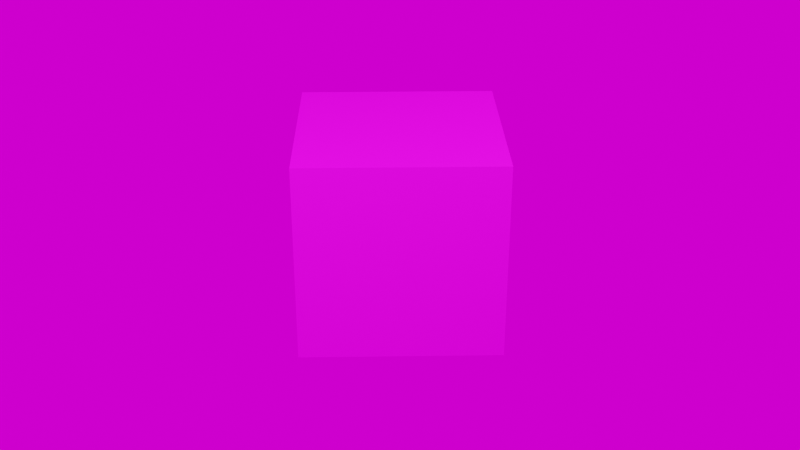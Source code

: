 # Source: Single-cube-5videos-move-camera-flat.blend  (saved by Blender 3.2.14; exported with 4.5.12 LTS)
import bpy
from mathutils import Matrix  # noqa: F401  (used for matrix-valued properties, if any)

bpy.ops.wm.read_factory_settings(use_empty=True)
scene = bpy.context.scene
scene.name = 'Scene'

# ---- collections
col_collection = bpy.data.collections.new('Collection'); scene.collection.children.link(col_collection)

# ---- images (referenced by path relative to the original .blend; pixels are not part of the script)
import os
ASSET_DIR = os.environ.get("B2B_ASSET_DIR", "")  # directory of the original .blend (textures are referenced by path, not embedded)
HERE = os.path.dirname(os.path.abspath(__file__))  # packed textures are extracted next to this script under _unpacked/

def load_image(name, relpath, width, height, colorspace="sRGB"):
    """Load a texture the original file referenced (path relative to the .blend, or extracted next to this script)."""
    p = next((c for c in (os.path.join(HERE, relpath), os.path.join(ASSET_DIR, relpath)) if relpath and os.path.exists(c)), "")
    if p:
        img = bpy.data.images.load(p, check_existing=True)
        img.name = name
    else:  # same state as the original file: an image datablock whose file is absent (Cycles renders it pink)
        img = bpy.data.images.new(name, width, height)
        img.source = "FILE"
        img.filepath = "//" + (relpath or name)
    img.colorspace_settings.name = colorspace
    return img
img_02___pashupati_tanaya_bala_gajanana___sri_sathya_sai_bhajans_mp = load_image('02 - Pashupati Tanaya Bala Gajanana _ Sri Sathya Sai Bhajans.mp', '', 1024, 1024, 'sRGB')
img_02___pashupati_tanaya_bala_gajanana___sri_sathya_sai_bhajan = load_image('02 - Pashupati Tanaya Bala Gajanana _ Sri Sathya Sai Bhajan', '', 1024, 1024, 'sRGB')
img_02___pashupati_tanaya_bala_gajanana___sri_sathya_sai_bhajan_001 = load_image('02 - Pashupati Tanaya Bala Gajanana _ Sri Sathya Sai Bhajan.001', '', 1024, 1024, 'sRGB')
img_night_exr = load_image('night.exr', 'night.exr', 1024, 1024, 'Linear Rec.709')

# ---- materials (node trees are filled in below, after node groups)
mat_material = bpy.data.materials.new('Material')
mat_material.alpha_threshold = 0.0
mat_material.use_transparent_shadow = False
mat_material.line_color = (0.0, 0.0, 0.0, 1.0)
mat_material_001 = bpy.data.materials.new('Material.001')
mat_material_001.use_transparent_shadow = False
mat_material_002 = bpy.data.materials.new('Material.002')
mat_material_002.use_transparent_shadow = False
mat_material_003 = bpy.data.materials.new('Material.003')
mat_material_003.use_transparent_shadow = False

# ---- material node trees
mat_material.use_nodes = True; mat_material.node_tree.nodes.clear()
_N = mat_material.node_tree.nodes; _L = mat_material.node_tree.links
n0 = _N.new('ShaderNodeOutputMaterial'); n0.name = 'Material Output'; n0.location = (300, 300)
n1 = _N.new('ShaderNodeBsdfPrincipled'); n1.name = 'Principled BSDF'; n1.location = (10, 300)
n1.distribution = 'GGX'
n1.subsurface_method = 'RANDOM_WALK_SKIN'
n1.inputs[2].default_value = 0.4
n1.inputs[3].default_value = 1.45
n1.inputs[27].default_value = (0.0, 0.0, 0.0, 1.0)
n1.inputs[28].default_value = 1.0
_L.new(n1.outputs[0], n0.inputs[0])
n0.is_active_output = True
mat_material_001.use_nodes = True; mat_material_001.node_tree.nodes.clear()
_N = mat_material_001.node_tree.nodes; _L = mat_material_001.node_tree.links
n0 = _N.new('ShaderNodeBsdfPrincipled'); n0.name = 'Principled BSDF'; n0.location = (10, 300)
n0.distribution = 'GGX'
n0.subsurface_method = 'RANDOM_WALK_SKIN'
n0.inputs[3].default_value = 1.45
n0.inputs[27].default_value = (0.0, 0.0, 0.0, 1.0)
n0.inputs[28].default_value = 1.0
n1 = _N.new('ShaderNodeOutputMaterial'); n1.name = 'Material Output'; n1.location = (300, 300)
n2 = _N.new('ShaderNodeTexImage'); n2.name = 'Image Texture'; n2.location = (-280, 275)
n2.image = img_02___pashupati_tanaya_bala_gajanana___sri_sathya_sai_bhajans_mp
_L.new(n0.outputs[0], n1.inputs[0])
_L.new(n2.outputs[0], n0.inputs[0])
n1.is_active_output = True
mat_material_002.use_nodes = True; mat_material_002.node_tree.nodes.clear()
_N = mat_material_002.node_tree.nodes; _L = mat_material_002.node_tree.links
n0 = _N.new('ShaderNodeBsdfPrincipled'); n0.name = 'Principled BSDF'; n0.location = (10, 300)
n0.distribution = 'GGX'
n0.subsurface_method = 'RANDOM_WALK_SKIN'
n0.inputs[3].default_value = 1.45
n0.inputs[27].default_value = (0.0, 0.0, 0.0, 1.0)
n0.inputs[28].default_value = 1.0
n1 = _N.new('ShaderNodeOutputMaterial'); n1.name = 'Material Output'; n1.location = (300, 300)
n2 = _N.new('ShaderNodeTexImage'); n2.name = 'Image Texture'; n2.location = (-280, 275)
n2.image = img_02___pashupati_tanaya_bala_gajanana___sri_sathya_sai_bhajan
_L.new(n0.outputs[0], n1.inputs[0])
_L.new(n2.outputs[0], n0.inputs[0])
n1.is_active_output = True
mat_material_003.use_nodes = True; mat_material_003.node_tree.nodes.clear()
_N = mat_material_003.node_tree.nodes; _L = mat_material_003.node_tree.links
n0 = _N.new('ShaderNodeBsdfPrincipled'); n0.name = 'Principled BSDF'; n0.location = (10, 300)
n0.distribution = 'GGX'
n0.subsurface_method = 'RANDOM_WALK_SKIN'
n0.inputs[3].default_value = 1.45
n0.inputs[27].default_value = (0.0, 0.0, 0.0, 1.0)
n0.inputs[28].default_value = 1.0
n1 = _N.new('ShaderNodeOutputMaterial'); n1.name = 'Material Output'; n1.location = (300, 300)
n2 = _N.new('ShaderNodeTexImage'); n2.name = 'Image Texture'; n2.location = (-280, 275)
n2.image = img_02___pashupati_tanaya_bala_gajanana___sri_sathya_sai_bhajan_001
_L.new(n0.outputs[0], n1.inputs[0])
_L.new(n2.outputs[0], n0.inputs[0])
n1.is_active_output = True

# ---- world
world_world = bpy.data.worlds.new('World'); scene.world = world_world
world_world.use_nodes = True; world_world.node_tree.nodes.clear()
_N = world_world.node_tree.nodes; _L = world_world.node_tree.links
n0 = _N.new('ShaderNodeOutputWorld'); n0.name = 'World Output'; n0.location = (300, 300)
n1 = _N.new('ShaderNodeBackground'); n1.name = 'Background'; n1.location = (10, 300)
n2 = _N.new('ShaderNodeTexEnvironment'); n2.name = 'Environment Texture'; n2.location = (-280, 275)
n2.image = img_night_exr
_L.new(n1.outputs[0], n0.inputs[0])
_L.new(n2.outputs[0], n1.inputs[0])
n0.is_active_output = True
world_world.color = (0.05088, 0.05088, 0.05088)
world_world.use_sun_shadow = False
world_world.sun_shadow_jitter_overblur = 0.0

# ---- cameras
cam_camera = bpy.data.cameras.new('Camera')
cam_camera.clip_end = 100.0
cam_camera.ortho_scale = 7.314

# ---- lights
light_light = bpy.data.lights.new('Light', 'POINT')
light_light.transmission_factor = 0.0
light_light.energy = 1000.0
light_light.shadow_soft_size = 0.1
light_light.shadow_maximum_resolution = 0.006
light_light.use_absolute_resolution = True

# ---- meshes
me_cube = bpy.data.meshes.new('Cube')
me_cube.from_pydata([(1.0, 1.0, 1.0), (1.0, 1.0, -1.0), (1.0, -1.0, 1.0), (1.0, -1.0, -1.0), (-1.0, 1.0, 1.0), (-1.0, 1.0, -1.0), (-1.0, -1.0, 1.0), (-1.0, -1.0, -1.0)], [], [(0, 4, 6, 2), (3, 2, 6, 7), (7, 6, 4, 5), (5, 1, 3, 7), (1, 0, 2, 3), (5, 4, 0, 1)])
me_cube.polygons.foreach_set('material_index', [2, 3, 1, 0, 1, 2])
_uv = me_cube.uv_layers.new(name='UVMap')
_uv.uv.foreach_set('vector', [0.8653, 0.1904, 0.866, 0.846, 0.1222, 0.8457, 0.1174, 0.1901, 0.7731, 0.08578, 0.7834, 0.8746, 0.2001, 0.8712, 0.2023, 0.09896, 0.8927, 0.09583, 0.8885, 0.9347, 0.324, 0.9319, 0.3323, 0.09028, 0.125, 0.5, 0.375, 0.5, 0.375, 0.75, 0.125, 0.75, 0.9751, 0.09468, 0.979, 0.8834, 0.2812, 0.8859, 0.2877, 0.09996, 0.9461, 0.03791, 0.9446, 0.9747, 0.3156, 0.9399, 0.3129, 0.03365])
me_cube.materials.append(mat_material)
me_cube.materials.append(mat_material_001)
me_cube.materials.append(mat_material_002)
me_cube.materials.append(mat_material_003)
me_cube.use_mirror_vertex_groups = False
me_cube.update()

# ---- objects
ob_cube = bpy.data.objects.new('Cube', me_cube)
ob_light = bpy.data.objects.new('Light', light_light)
ob_camera = bpy.data.objects.new('Camera', cam_camera)
ob_light_001 = bpy.data.objects.new('Light.001', light_light)

# ---- transforms, parenting, visibility, modifiers, constraints
ob_cube.location = (0.0, 0.0, 0.0)
ob_cube.rotation_euler = (0.0, -0.0, 0.8355)
ob_cube.lock_rotations_4d = False
ob_cube.empty_display_type = 'ARROWS'
ob_cube.lineart.crease_threshold = 0.0
ob_light.location = (4.076, 1.005, 5.904)
ob_light.rotation_euler = (0.6503, 0.05522, 1.866)
ob_light.lock_rotations_4d = False
ob_light.empty_display_type = 'ARROWS'
ob_light.color = (0.0, 0.0, 0.0, 0.0)
ob_light.lineart.crease_threshold = 0.0
ob_camera.location = (7.359, -6.926, 4.958)
ob_camera.rotation_euler = (1.109, 0.0, 0.8149)
ob_camera.lock_rotations_4d = False
ob_camera.empty_display_type = 'ARROWS'
ob_camera.color = (0.0, 0.0, 0.0, 0.0)
ob_camera.display_type = 'WIRE'
ob_camera.lineart.crease_threshold = 0.0
ob_light_001.location = (1.382, -4.576, 5.401)
ob_light_001.rotation_euler = (0.6503, 0.05522, 1.866)
ob_light_001.lock_rotations_4d = False
ob_light_001.empty_display_type = 'ARROWS'
ob_light_001.color = (0.0, 0.0, 0.0, 0.0)
ob_light_001.lineart.crease_threshold = 0.0

# ---- collection membership
col_collection.objects.link(ob_cube)
col_collection.objects.link(ob_light)
col_collection.objects.link(ob_camera)
col_collection.objects.link(ob_light_001)

# ---- scene / render settings (as saved in the file)
scene.camera = ob_camera
scene.frame_start = 1; scene.frame_end = 200; scene.frame_set(51)
scene.render.engine = 'BLENDER_EEVEE_NEXT'
scene.render.image_settings.file_format = 'FFMPEG'
scene.render.image_settings.color_mode = 'RGB'
scene.render.resolution_percentage = 25
scene.render.fps = 30
scene.cycles.sampling_pattern = 'TABULATED_SOBOL'
scene.cycles.use_light_tree = False
scene.view_settings.view_transform = 'Filmic'
bpy.context.view_layer.update()
